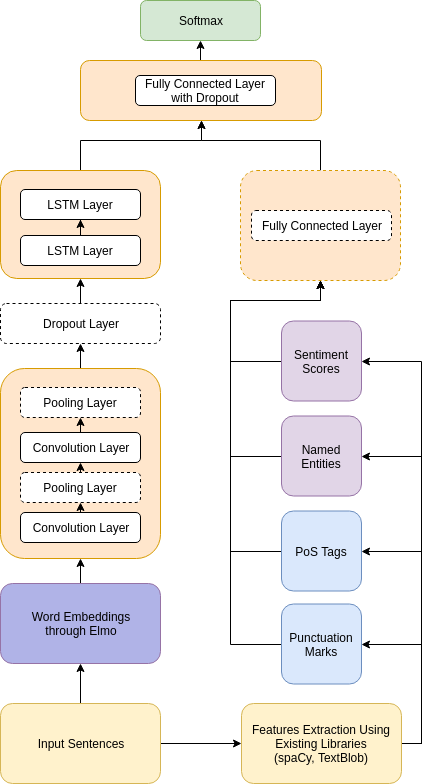

The diagram above was exported from draw.io. Its source (the exported page's mxGraphModel, read from the mxfile embedded in the PNG):
<mxGraphModel dx="1394" dy="802" grid="1" gridSize="10" guides="1" tooltips="1" connect="1" arrows="1" fold="1" page="1" pageScale="1" pageWidth="850" pageHeight="1100" math="0" shadow="0">
  <root>
    <mxCell id="0" />
    <mxCell id="1" parent="0" />
    <mxCell id="9dhKBapWmchGzDxKrDRT-32" style="edgeStyle=orthogonalEdgeStyle;rounded=0;orthogonalLoop=1;jettySize=auto;html=1;exitX=0.5;exitY=0;exitDx=0;exitDy=0;entryX=0.5;entryY=1;entryDx=0;entryDy=0;" parent="1" source="9dhKBapWmchGzDxKrDRT-1" target="9dhKBapWmchGzDxKrDRT-20" edge="1">
      <mxGeometry relative="1" as="geometry" />
    </mxCell>
    <mxCell id="9dhKBapWmchGzDxKrDRT-1" value="Word Embeddings&lt;br&gt;through Elmo&lt;br&gt;" style="rounded=1;whiteSpace=wrap;html=1;fillColor=#B0B3E7;strokeColor=#9673a6;" parent="1" vertex="1">
      <mxGeometry x="214" y="741" width="160" height="80" as="geometry" />
    </mxCell>
    <mxCell id="9dhKBapWmchGzDxKrDRT-9" style="edgeStyle=orthogonalEdgeStyle;rounded=0;orthogonalLoop=1;jettySize=auto;html=1;exitX=1;exitY=0.5;exitDx=0;exitDy=0;entryX=0;entryY=0.5;entryDx=0;entryDy=0;" parent="1" source="9dhKBapWmchGzDxKrDRT-2" target="9dhKBapWmchGzDxKrDRT-3" edge="1">
      <mxGeometry relative="1" as="geometry" />
    </mxCell>
    <mxCell id="9dhKBapWmchGzDxKrDRT-16" style="edgeStyle=orthogonalEdgeStyle;rounded=0;orthogonalLoop=1;jettySize=auto;html=1;" parent="1" source="9dhKBapWmchGzDxKrDRT-2" target="9dhKBapWmchGzDxKrDRT-1" edge="1">
      <mxGeometry relative="1" as="geometry" />
    </mxCell>
    <mxCell id="9dhKBapWmchGzDxKrDRT-2" value="Input Sentences" style="rounded=1;whiteSpace=wrap;html=1;fillColor=#fff2cc;strokeColor=#d6b656;" parent="1" vertex="1">
      <mxGeometry x="214" y="861" width="160" height="80" as="geometry" />
    </mxCell>
    <mxCell id="9dhKBapWmchGzDxKrDRT-53" style="edgeStyle=orthogonalEdgeStyle;rounded=0;orthogonalLoop=1;jettySize=auto;html=1;exitX=1;exitY=0.5;exitDx=0;exitDy=0;entryX=1;entryY=0.5;entryDx=0;entryDy=0;" parent="1" source="9dhKBapWmchGzDxKrDRT-3" target="9dhKBapWmchGzDxKrDRT-7" edge="1">
      <mxGeometry relative="1" as="geometry" />
    </mxCell>
    <mxCell id="9dhKBapWmchGzDxKrDRT-56" style="edgeStyle=orthogonalEdgeStyle;rounded=0;orthogonalLoop=1;jettySize=auto;html=1;exitX=1;exitY=0.5;exitDx=0;exitDy=0;entryX=1;entryY=0.5;entryDx=0;entryDy=0;" parent="1" source="9dhKBapWmchGzDxKrDRT-3" target="9dhKBapWmchGzDxKrDRT-6" edge="1">
      <mxGeometry relative="1" as="geometry" />
    </mxCell>
    <mxCell id="9dhKBapWmchGzDxKrDRT-57" style="edgeStyle=orthogonalEdgeStyle;rounded=0;orthogonalLoop=1;jettySize=auto;html=1;exitX=1;exitY=0.5;exitDx=0;exitDy=0;entryX=1;entryY=0.5;entryDx=0;entryDy=0;" parent="1" source="9dhKBapWmchGzDxKrDRT-3" target="9dhKBapWmchGzDxKrDRT-8" edge="1">
      <mxGeometry relative="1" as="geometry" />
    </mxCell>
    <mxCell id="9dhKBapWmchGzDxKrDRT-78" style="edgeStyle=orthogonalEdgeStyle;rounded=0;orthogonalLoop=1;jettySize=auto;html=1;exitX=1;exitY=0.5;exitDx=0;exitDy=0;entryX=1;entryY=0.5;entryDx=0;entryDy=0;" parent="1" source="9dhKBapWmchGzDxKrDRT-3" target="9dhKBapWmchGzDxKrDRT-5" edge="1">
      <mxGeometry relative="1" as="geometry" />
    </mxCell>
    <mxCell id="9dhKBapWmchGzDxKrDRT-3" value="Features Extraction Using Existing Libraries&lt;br&gt;(spaCy, TextBlob)&lt;br&gt;" style="rounded=1;whiteSpace=wrap;html=1;fillColor=#fff2cc;strokeColor=#d6b656;" parent="1" vertex="1">
      <mxGeometry x="455" y="861" width="160" height="80" as="geometry" />
    </mxCell>
    <mxCell id="9dhKBapWmchGzDxKrDRT-80" style="edgeStyle=orthogonalEdgeStyle;rounded=0;orthogonalLoop=1;jettySize=auto;html=1;exitX=0;exitY=0.5;exitDx=0;exitDy=0;entryX=0.5;entryY=1;entryDx=0;entryDy=0;" parent="1" source="9dhKBapWmchGzDxKrDRT-5" target="9dhKBapWmchGzDxKrDRT-59" edge="1">
      <mxGeometry relative="1" as="geometry">
        <Array as="points">
          <mxPoint x="444" y="709" />
          <mxPoint x="444" y="458" />
          <mxPoint x="534" y="458" />
        </Array>
      </mxGeometry>
    </mxCell>
    <mxCell id="9dhKBapWmchGzDxKrDRT-5" value="PoS Tags" style="rounded=1;whiteSpace=wrap;html=1;fillColor=#dae8fc;strokeColor=#6c8ebf;" parent="1" vertex="1">
      <mxGeometry x="495" y="668.5" width="80" height="80" as="geometry" />
    </mxCell>
    <mxCell id="9dhKBapWmchGzDxKrDRT-79" style="edgeStyle=orthogonalEdgeStyle;rounded=0;orthogonalLoop=1;jettySize=auto;html=1;exitX=0;exitY=0.5;exitDx=0;exitDy=0;entryX=0.5;entryY=1;entryDx=0;entryDy=0;" parent="1" source="9dhKBapWmchGzDxKrDRT-7" target="9dhKBapWmchGzDxKrDRT-59" edge="1">
      <mxGeometry relative="1" as="geometry">
        <Array as="points">
          <mxPoint x="444" y="802" />
          <mxPoint x="444" y="458" />
          <mxPoint x="534" y="458" />
        </Array>
      </mxGeometry>
    </mxCell>
    <mxCell id="9dhKBapWmchGzDxKrDRT-7" value="Punctuation Marks" style="rounded=1;whiteSpace=wrap;html=1;fillColor=#dae8fc;strokeColor=#6c8ebf;" parent="1" vertex="1">
      <mxGeometry x="495" y="761.5" width="80" height="80" as="geometry" />
    </mxCell>
    <mxCell id="9dhKBapWmchGzDxKrDRT-82" style="edgeStyle=orthogonalEdgeStyle;rounded=0;orthogonalLoop=1;jettySize=auto;html=1;exitX=0;exitY=0.5;exitDx=0;exitDy=0;entryX=0.5;entryY=1;entryDx=0;entryDy=0;" parent="1" source="9dhKBapWmchGzDxKrDRT-8" target="9dhKBapWmchGzDxKrDRT-59" edge="1">
      <mxGeometry relative="1" as="geometry">
        <Array as="points">
          <mxPoint x="444" y="519" />
          <mxPoint x="444" y="458" />
          <mxPoint x="534" y="458" />
        </Array>
      </mxGeometry>
    </mxCell>
    <mxCell id="9dhKBapWmchGzDxKrDRT-8" value="Sentiment Scores" style="rounded=1;whiteSpace=wrap;html=1;fillColor=#e1d5e7;strokeColor=#9673a6;" parent="1" vertex="1">
      <mxGeometry x="495" y="478.5" width="80" height="80" as="geometry" />
    </mxCell>
    <mxCell id="9dhKBapWmchGzDxKrDRT-28" style="edgeStyle=orthogonalEdgeStyle;rounded=0;orthogonalLoop=1;jettySize=auto;html=1;exitX=0.5;exitY=0;exitDx=0;exitDy=0;entryX=0.5;entryY=1;entryDx=0;entryDy=0;" parent="1" source="9dhKBapWmchGzDxKrDRT-20" target="9dhKBapWmchGzDxKrDRT-25" edge="1">
      <mxGeometry relative="1" as="geometry" />
    </mxCell>
    <mxCell id="9dhKBapWmchGzDxKrDRT-35" style="edgeStyle=orthogonalEdgeStyle;rounded=0;orthogonalLoop=1;jettySize=auto;html=1;exitX=0.5;exitY=0;exitDx=0;exitDy=0;entryX=0.5;entryY=1;entryDx=0;entryDy=0;" parent="1" source="9dhKBapWmchGzDxKrDRT-25" target="9dhKBapWmchGzDxKrDRT-34" edge="1">
      <mxGeometry relative="1" as="geometry" />
    </mxCell>
    <mxCell id="9dhKBapWmchGzDxKrDRT-25" value="Dropout Layer" style="rounded=1;whiteSpace=wrap;html=1;dashed=1;" parent="1" vertex="1">
      <mxGeometry x="214" y="461" width="160" height="40" as="geometry" />
    </mxCell>
    <mxCell id="9dhKBapWmchGzDxKrDRT-33" value="" style="group" parent="1" vertex="1" connectable="0">
      <mxGeometry x="214" y="526" width="160" height="190" as="geometry" />
    </mxCell>
    <mxCell id="9dhKBapWmchGzDxKrDRT-20" value="&lt;br&gt;&lt;br&gt;&lt;br&gt;&lt;br&gt;&lt;br&gt;&lt;br&gt;&lt;br&gt;&lt;br&gt;&lt;br&gt;&lt;br&gt;&lt;br&gt;&lt;br&gt;&lt;br&gt;&lt;br&gt;" style="rounded=1;whiteSpace=wrap;html=1;fillColor=#ffe6cc;strokeColor=#d79b00;" parent="9dhKBapWmchGzDxKrDRT-33" vertex="1">
      <mxGeometry width="160" height="190" as="geometry" />
    </mxCell>
    <mxCell id="9dhKBapWmchGzDxKrDRT-21" value="Convolution Layer" style="rounded=1;whiteSpace=wrap;html=1;" parent="9dhKBapWmchGzDxKrDRT-33" vertex="1">
      <mxGeometry x="20" y="144" width="120" height="30" as="geometry" />
    </mxCell>
    <mxCell id="9dhKBapWmchGzDxKrDRT-22" value="Convolution Layer" style="rounded=1;whiteSpace=wrap;html=1;" parent="9dhKBapWmchGzDxKrDRT-33" vertex="1">
      <mxGeometry x="20" y="64" width="120" height="30" as="geometry" />
    </mxCell>
    <mxCell id="9dhKBapWmchGzDxKrDRT-23" value="Pooling Layer" style="rounded=1;whiteSpace=wrap;html=1;dashed=1;" parent="9dhKBapWmchGzDxKrDRT-33" vertex="1">
      <mxGeometry x="20" y="104" width="120" height="30" as="geometry" />
    </mxCell>
    <mxCell id="9dhKBapWmchGzDxKrDRT-24" value="Pooling Layer" style="rounded=1;whiteSpace=wrap;html=1;dashed=1;" parent="9dhKBapWmchGzDxKrDRT-33" vertex="1">
      <mxGeometry x="20" y="19" width="120" height="30" as="geometry" />
    </mxCell>
    <mxCell id="9dhKBapWmchGzDxKrDRT-29" style="edgeStyle=orthogonalEdgeStyle;rounded=0;orthogonalLoop=1;jettySize=auto;html=1;exitX=0.5;exitY=0;exitDx=0;exitDy=0;entryX=0.5;entryY=1;entryDx=0;entryDy=0;" parent="9dhKBapWmchGzDxKrDRT-33" source="9dhKBapWmchGzDxKrDRT-21" target="9dhKBapWmchGzDxKrDRT-23" edge="1">
      <mxGeometry relative="1" as="geometry" />
    </mxCell>
    <mxCell id="9dhKBapWmchGzDxKrDRT-30" style="edgeStyle=orthogonalEdgeStyle;rounded=0;orthogonalLoop=1;jettySize=auto;html=1;exitX=0.5;exitY=0;exitDx=0;exitDy=0;entryX=0.5;entryY=1;entryDx=0;entryDy=0;" parent="9dhKBapWmchGzDxKrDRT-33" source="9dhKBapWmchGzDxKrDRT-23" target="9dhKBapWmchGzDxKrDRT-22" edge="1">
      <mxGeometry relative="1" as="geometry" />
    </mxCell>
    <mxCell id="9dhKBapWmchGzDxKrDRT-31" style="edgeStyle=orthogonalEdgeStyle;rounded=0;orthogonalLoop=1;jettySize=auto;html=1;exitX=0.5;exitY=0;exitDx=0;exitDy=0;entryX=0.5;entryY=1;entryDx=0;entryDy=0;" parent="9dhKBapWmchGzDxKrDRT-33" source="9dhKBapWmchGzDxKrDRT-22" target="9dhKBapWmchGzDxKrDRT-24" edge="1">
      <mxGeometry relative="1" as="geometry" />
    </mxCell>
    <mxCell id="9dhKBapWmchGzDxKrDRT-74" style="edgeStyle=orthogonalEdgeStyle;rounded=0;orthogonalLoop=1;jettySize=auto;html=1;entryX=0.5;entryY=1;entryDx=0;entryDy=0;" parent="1" source="9dhKBapWmchGzDxKrDRT-34" target="9dhKBapWmchGzDxKrDRT-67" edge="1">
      <mxGeometry relative="1" as="geometry">
        <Array as="points">
          <mxPoint x="294" y="298" />
          <mxPoint x="415" y="298" />
        </Array>
      </mxGeometry>
    </mxCell>
    <mxCell id="9dhKBapWmchGzDxKrDRT-34" value="" style="rounded=1;whiteSpace=wrap;html=1;fillColor=#ffe6cc;strokeColor=#d79b00;" parent="1" vertex="1">
      <mxGeometry x="214" y="328" width="160" height="108" as="geometry" />
    </mxCell>
    <mxCell id="9dhKBapWmchGzDxKrDRT-47" style="edgeStyle=orthogonalEdgeStyle;rounded=0;orthogonalLoop=1;jettySize=auto;html=1;exitX=0.5;exitY=0;exitDx=0;exitDy=0;" parent="1" source="9dhKBapWmchGzDxKrDRT-45" target="9dhKBapWmchGzDxKrDRT-46" edge="1">
      <mxGeometry relative="1" as="geometry" />
    </mxCell>
    <mxCell id="9dhKBapWmchGzDxKrDRT-45" value="LSTM Layer" style="rounded=1;whiteSpace=wrap;html=1;" parent="1" vertex="1">
      <mxGeometry x="234" y="393" width="120" height="30" as="geometry" />
    </mxCell>
    <mxCell id="9dhKBapWmchGzDxKrDRT-46" value="LSTM Layer" style="rounded=1;whiteSpace=wrap;html=1;" parent="1" vertex="1">
      <mxGeometry x="234" y="347" width="120" height="30" as="geometry" />
    </mxCell>
    <mxCell id="9dhKBapWmchGzDxKrDRT-81" style="edgeStyle=orthogonalEdgeStyle;rounded=0;orthogonalLoop=1;jettySize=auto;html=1;exitX=0;exitY=0.5;exitDx=0;exitDy=0;entryX=0.5;entryY=1;entryDx=0;entryDy=0;" parent="1" source="9dhKBapWmchGzDxKrDRT-6" target="9dhKBapWmchGzDxKrDRT-59" edge="1">
      <mxGeometry relative="1" as="geometry">
        <Array as="points">
          <mxPoint x="444" y="614" />
          <mxPoint x="444" y="458" />
          <mxPoint x="534" y="458" />
        </Array>
      </mxGeometry>
    </mxCell>
    <mxCell id="9dhKBapWmchGzDxKrDRT-6" value="Named Entities" style="rounded=1;whiteSpace=wrap;html=1;fillColor=#e1d5e7;strokeColor=#9673a6;" parent="1" vertex="1">
      <mxGeometry x="495" y="573.5" width="80" height="80" as="geometry" />
    </mxCell>
    <mxCell id="9dhKBapWmchGzDxKrDRT-84" style="edgeStyle=orthogonalEdgeStyle;rounded=0;orthogonalLoop=1;jettySize=auto;html=1;exitX=0.5;exitY=0;exitDx=0;exitDy=0;entryX=0.5;entryY=1;entryDx=0;entryDy=0;" parent="1" source="9dhKBapWmchGzDxKrDRT-59" target="9dhKBapWmchGzDxKrDRT-67" edge="1">
      <mxGeometry relative="1" as="geometry">
        <Array as="points">
          <mxPoint x="534" y="298" />
          <mxPoint x="415" y="298" />
        </Array>
      </mxGeometry>
    </mxCell>
    <mxCell id="9dhKBapWmchGzDxKrDRT-59" value="" style="rounded=1;whiteSpace=wrap;html=1;fillColor=#ffe6cc;strokeColor=#d79b00;dashed=1;" parent="1" vertex="1">
      <mxGeometry x="454" y="328" width="160" height="110" as="geometry" />
    </mxCell>
    <mxCell id="9dhKBapWmchGzDxKrDRT-60" value="Fully Connected Layer" style="rounded=1;whiteSpace=wrap;html=1;dashed=1;" parent="1" vertex="1">
      <mxGeometry x="465" y="368" width="140" height="30" as="geometry" />
    </mxCell>
    <mxCell id="9dhKBapWmchGzDxKrDRT-77" style="edgeStyle=orthogonalEdgeStyle;rounded=0;orthogonalLoop=1;jettySize=auto;html=1;exitX=0.5;exitY=0;exitDx=0;exitDy=0;entryX=0.5;entryY=1;entryDx=0;entryDy=0;" parent="1" source="9dhKBapWmchGzDxKrDRT-67" target="9dhKBapWmchGzDxKrDRT-75" edge="1">
      <mxGeometry relative="1" as="geometry" />
    </mxCell>
    <mxCell id="9dhKBapWmchGzDxKrDRT-67" value="" style="rounded=1;whiteSpace=wrap;html=1;fillColor=#ffe6cc;strokeColor=#d79b00;" parent="1" vertex="1">
      <mxGeometry x="294" y="218" width="241" height="60" as="geometry" />
    </mxCell>
    <mxCell id="9dhKBapWmchGzDxKrDRT-68" value="Fully Connected Layer with Dropout" style="rounded=1;whiteSpace=wrap;html=1;" parent="1" vertex="1">
      <mxGeometry x="349" y="233" width="140" height="30" as="geometry" />
    </mxCell>
    <mxCell id="9dhKBapWmchGzDxKrDRT-75" value="Softmax" style="rounded=1;whiteSpace=wrap;html=1;fillColor=#d5e8d4;strokeColor=#82b366;" parent="1" vertex="1">
      <mxGeometry x="354" y="158" width="120" height="40" as="geometry" />
    </mxCell>
  </root>
</mxGraphModel>